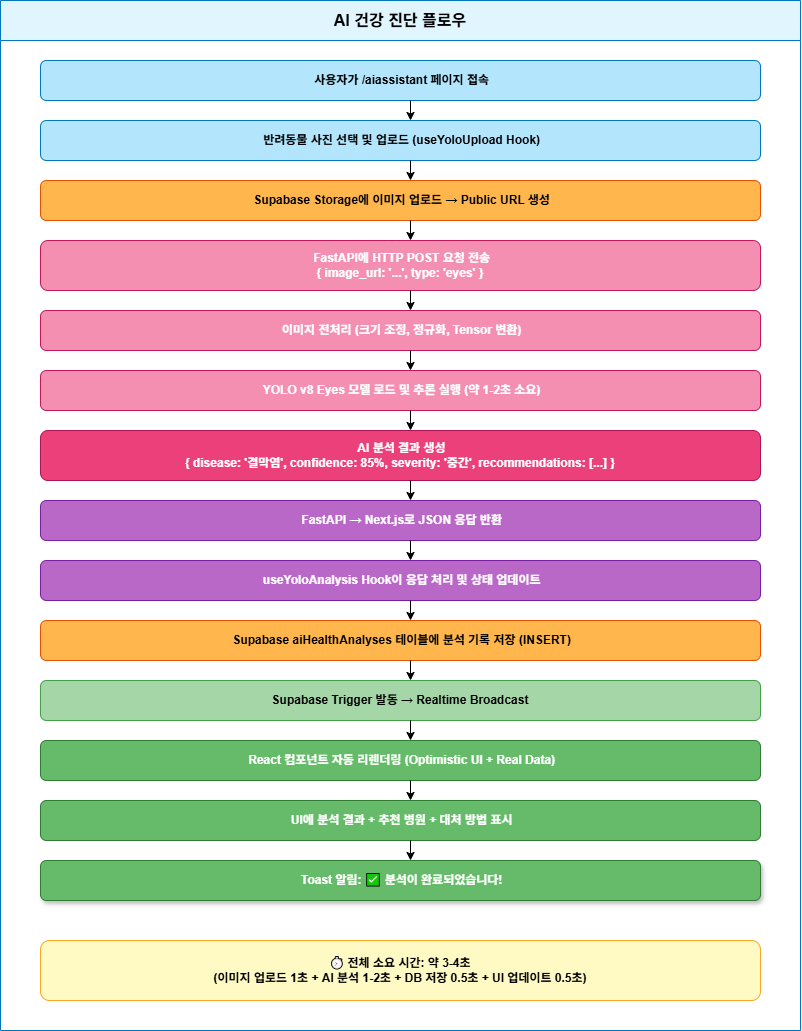

The diagram above was exported from draw.io. Its source (the exported page's mxGraphModel, read from the mxfile embedded in the PNG):
<mxGraphModel dx="2085" dy="1112" grid="1" gridSize="10" guides="1" tooltips="1" connect="1" arrows="1" fold="1" page="1" pageScale="1" pageWidth="827" pageHeight="1169" math="0" shadow="0">
  <root>
    <mxCell id="0" />
    <mxCell id="1" parent="0" />
    <mxCell id="KsC7FU0cKeBvFhjwAjXe-1" value="AI 건강 진단 플로우" style="swimlane;whiteSpace=wrap;html=1;fillColor=#E1F5FE;strokeColor=#0277BD;fontSize=16;fontStyle=1;startSize=40;" vertex="1" parent="1">
      <mxGeometry x="370" y="210" width="800" height="1030" as="geometry" />
    </mxCell>
    <mxCell id="KsC7FU0cKeBvFhjwAjXe-2" value="&amp;nbsp;사용자가 /aiassistant 페이지 접속" style="rounded=1;whiteSpace=wrap;html=1;fillColor=#B3E5FC;strokeColor=#0277BD;fontSize=12;fontStyle=1;" vertex="1" parent="KsC7FU0cKeBvFhjwAjXe-1">
      <mxGeometry x="40" y="60" width="720" height="40" as="geometry" />
    </mxCell>
    <mxCell id="KsC7FU0cKeBvFhjwAjXe-3" value="&amp;nbsp;반려동물 사진 선택 및 업로드 (useYoloUpload Hook)" style="rounded=1;whiteSpace=wrap;html=1;fillColor=#B3E5FC;strokeColor=#0277BD;fontSize=12;fontStyle=1;" vertex="1" parent="KsC7FU0cKeBvFhjwAjXe-1">
      <mxGeometry x="40" y="120" width="720" height="40" as="geometry" />
    </mxCell>
    <mxCell id="KsC7FU0cKeBvFhjwAjXe-4" value="&amp;nbsp;Supabase Storage에 이미지 업로드 → Public URL 생성" style="rounded=1;whiteSpace=wrap;html=1;fillColor=#FFB74D;strokeColor=#E65100;fontSize=12;fontStyle=1;" vertex="1" parent="KsC7FU0cKeBvFhjwAjXe-1">
      <mxGeometry x="40" y="180" width="720" height="40" as="geometry" />
    </mxCell>
    <mxCell id="KsC7FU0cKeBvFhjwAjXe-5" value="&amp;nbsp;FastAPI에 HTTP POST 요청 전송&lt;br&gt;{ image_url: '...', type: 'eyes' }" style="rounded=1;whiteSpace=wrap;html=1;fillColor=#F48FB1;strokeColor=#C2185B;fontColor=#FFFFFF;fontSize=12;fontStyle=1;" vertex="1" parent="KsC7FU0cKeBvFhjwAjXe-1">
      <mxGeometry x="40" y="240" width="720" height="50" as="geometry" />
    </mxCell>
    <mxCell id="KsC7FU0cKeBvFhjwAjXe-6" value="&amp;nbsp;이미지 전처리 (크기 조정, 정규화, Tensor 변환)" style="rounded=1;whiteSpace=wrap;html=1;fillColor=#F48FB1;strokeColor=#C2185B;fontColor=#FFFFFF;fontSize=12;fontStyle=1;" vertex="1" parent="KsC7FU0cKeBvFhjwAjXe-1">
      <mxGeometry x="40" y="310" width="720" height="40" as="geometry" />
    </mxCell>
    <mxCell id="KsC7FU0cKeBvFhjwAjXe-7" value="&amp;nbsp;YOLO v8 Eyes 모델 로드 및 추론 실행 (약 1-2초 소요)" style="rounded=1;whiteSpace=wrap;html=1;fillColor=#F48FB1;strokeColor=#C2185B;fontColor=#FFFFFF;fontSize=12;fontStyle=1;" vertex="1" parent="KsC7FU0cKeBvFhjwAjXe-1">
      <mxGeometry x="40" y="370" width="720" height="40" as="geometry" />
    </mxCell>
    <mxCell id="KsC7FU0cKeBvFhjwAjXe-8" value="&amp;nbsp;AI 분석 결과 생성&lt;br&gt;{ disease: '결막염', confidence: 85%, severity: '중간', recommendations: [...] }" style="rounded=1;whiteSpace=wrap;html=1;fillColor=#EC407A;strokeColor=#AD1457;fontColor=#FFFFFF;fontSize=12;fontStyle=1;" vertex="1" parent="KsC7FU0cKeBvFhjwAjXe-1">
      <mxGeometry x="40" y="430" width="720" height="50" as="geometry" />
    </mxCell>
    <mxCell id="KsC7FU0cKeBvFhjwAjXe-9" value="&amp;nbsp;FastAPI → Next.js로 JSON 응답 반환" style="rounded=1;whiteSpace=wrap;html=1;fillColor=#BA68C8;strokeColor=#7B1FA2;fontColor=#FFFFFF;fontSize=12;fontStyle=1;" vertex="1" parent="KsC7FU0cKeBvFhjwAjXe-1">
      <mxGeometry x="40" y="500" width="720" height="40" as="geometry" />
    </mxCell>
    <mxCell id="KsC7FU0cKeBvFhjwAjXe-10" value="&amp;nbsp;useYoloAnalysis Hook이 응답 처리 및 상태 업데이트" style="rounded=1;whiteSpace=wrap;html=1;fillColor=#BA68C8;strokeColor=#7B1FA2;fontColor=#FFFFFF;fontSize=12;fontStyle=1;" vertex="1" parent="KsC7FU0cKeBvFhjwAjXe-1">
      <mxGeometry x="40" y="560" width="720" height="40" as="geometry" />
    </mxCell>
    <mxCell id="KsC7FU0cKeBvFhjwAjXe-11" value="&amp;nbsp;Supabase aiHealthAnalyses 테이블에 분석 기록 저장 (INSERT)" style="rounded=1;whiteSpace=wrap;html=1;fillColor=#FFB74D;strokeColor=#E65100;fontSize=12;fontStyle=1;" vertex="1" parent="KsC7FU0cKeBvFhjwAjXe-1">
      <mxGeometry x="40" y="620" width="720" height="40" as="geometry" />
    </mxCell>
    <mxCell id="KsC7FU0cKeBvFhjwAjXe-12" value="Supabase Trigger 발동 → Realtime Broadcast" style="rounded=1;whiteSpace=wrap;html=1;fillColor=#A5D6A7;strokeColor=#43A047;fontSize=12;fontStyle=1;" vertex="1" parent="KsC7FU0cKeBvFhjwAjXe-1">
      <mxGeometry x="40" y="680" width="720" height="40" as="geometry" />
    </mxCell>
    <mxCell id="KsC7FU0cKeBvFhjwAjXe-13" value="&amp;nbsp;React 컴포넌트 자동 리렌더링 (Optimistic UI + Real Data)" style="rounded=1;whiteSpace=wrap;html=1;fillColor=#66BB6A;strokeColor=#2E7D32;fontColor=#FFFFFF;fontSize=12;fontStyle=1;" vertex="1" parent="KsC7FU0cKeBvFhjwAjXe-1">
      <mxGeometry x="40" y="740" width="720" height="40" as="geometry" />
    </mxCell>
    <mxCell id="KsC7FU0cKeBvFhjwAjXe-14" value="&amp;nbsp;UI에 분석 결과 + 추천 병원 + 대처 방법 표시" style="rounded=1;whiteSpace=wrap;html=1;fillColor=#66BB6A;strokeColor=#2E7D32;fontColor=#FFFFFF;fontSize=12;fontStyle=1;" vertex="1" parent="KsC7FU0cKeBvFhjwAjXe-1">
      <mxGeometry x="40" y="800" width="720" height="40" as="geometry" />
    </mxCell>
    <mxCell id="KsC7FU0cKeBvFhjwAjXe-15" value="&amp;nbsp;Toast 알림: ✅ 분석이 완료되었습니다!" style="rounded=1;whiteSpace=wrap;html=1;fillColor=#66BB6A;strokeColor=#2E7D32;fontColor=#FFFFFF;fontSize=12;fontStyle=1;shadow=1;" vertex="1" parent="KsC7FU0cKeBvFhjwAjXe-1">
      <mxGeometry x="40" y="860" width="720" height="40" as="geometry" />
    </mxCell>
    <mxCell id="KsC7FU0cKeBvFhjwAjXe-16" value="⏱ 전체 소요 시간: 약 3-4초&#10;(이미지 업로드 1초 + AI 분석 1-2초 + DB 저장 0.5초 + UI 업데이트 0.5초)" style="rounded=1;whiteSpace=wrap;html=1;fillColor=#FFF9C4;strokeColor=#F9A825;fontSize=12;fontStyle=1;align=center;" vertex="1" parent="KsC7FU0cKeBvFhjwAjXe-1">
      <mxGeometry x="40" y="940" width="720" height="60" as="geometry" />
    </mxCell>
    <mxCell id="KsC7FU0cKeBvFhjwAjXe-17" value="" style="endArrow=classic;html=1;rounded=0;fontFamily=Helvetica;fontSize=16;fontColor=default;fontStyle=1;labelBorderColor=none;horizontal=0;" edge="1" parent="KsC7FU0cKeBvFhjwAjXe-1">
      <mxGeometry width="50" height="50" relative="1" as="geometry">
        <mxPoint x="410" y="100" as="sourcePoint" />
        <mxPoint x="410" y="120" as="targetPoint" />
      </mxGeometry>
    </mxCell>
    <mxCell id="KsC7FU0cKeBvFhjwAjXe-18" value="" style="endArrow=classic;html=1;rounded=0;fontFamily=Helvetica;fontSize=16;fontColor=default;fontStyle=1;labelBorderColor=none;horizontal=0;" edge="1" parent="KsC7FU0cKeBvFhjwAjXe-1">
      <mxGeometry width="50" height="50" relative="1" as="geometry">
        <mxPoint x="410" y="160" as="sourcePoint" />
        <mxPoint x="410" y="180" as="targetPoint" />
      </mxGeometry>
    </mxCell>
    <mxCell id="KsC7FU0cKeBvFhjwAjXe-19" value="" style="endArrow=classic;html=1;rounded=0;fontFamily=Helvetica;fontSize=16;fontColor=default;fontStyle=1;labelBorderColor=none;horizontal=0;" edge="1" parent="KsC7FU0cKeBvFhjwAjXe-1">
      <mxGeometry width="50" height="50" relative="1" as="geometry">
        <mxPoint x="410" y="220" as="sourcePoint" />
        <mxPoint x="410" y="240" as="targetPoint" />
      </mxGeometry>
    </mxCell>
    <mxCell id="KsC7FU0cKeBvFhjwAjXe-20" value="" style="endArrow=classic;html=1;rounded=0;fontFamily=Helvetica;fontSize=16;fontColor=default;fontStyle=1;labelBorderColor=none;horizontal=0;" edge="1" parent="KsC7FU0cKeBvFhjwAjXe-1">
      <mxGeometry width="50" height="50" relative="1" as="geometry">
        <mxPoint x="410" y="290" as="sourcePoint" />
        <mxPoint x="410" y="310" as="targetPoint" />
      </mxGeometry>
    </mxCell>
    <mxCell id="KsC7FU0cKeBvFhjwAjXe-21" value="" style="endArrow=classic;html=1;rounded=0;fontFamily=Helvetica;fontSize=16;fontColor=default;fontStyle=1;labelBorderColor=none;horizontal=0;" edge="1" parent="KsC7FU0cKeBvFhjwAjXe-1">
      <mxGeometry width="50" height="50" relative="1" as="geometry">
        <mxPoint x="410" y="350" as="sourcePoint" />
        <mxPoint x="410" y="370" as="targetPoint" />
      </mxGeometry>
    </mxCell>
    <mxCell id="KsC7FU0cKeBvFhjwAjXe-22" value="" style="endArrow=classic;html=1;rounded=0;fontFamily=Helvetica;fontSize=16;fontColor=default;fontStyle=1;labelBorderColor=none;horizontal=0;" edge="1" parent="KsC7FU0cKeBvFhjwAjXe-1">
      <mxGeometry width="50" height="50" relative="1" as="geometry">
        <mxPoint x="410" y="410" as="sourcePoint" />
        <mxPoint x="410" y="430" as="targetPoint" />
      </mxGeometry>
    </mxCell>
    <mxCell id="KsC7FU0cKeBvFhjwAjXe-23" value="" style="endArrow=classic;html=1;rounded=0;fontFamily=Helvetica;fontSize=16;fontColor=default;fontStyle=1;labelBorderColor=none;horizontal=0;" edge="1" parent="KsC7FU0cKeBvFhjwAjXe-1">
      <mxGeometry width="50" height="50" relative="1" as="geometry">
        <mxPoint x="410" y="480" as="sourcePoint" />
        <mxPoint x="410" y="500" as="targetPoint" />
      </mxGeometry>
    </mxCell>
    <mxCell id="KsC7FU0cKeBvFhjwAjXe-24" value="" style="endArrow=classic;html=1;rounded=0;fontFamily=Helvetica;fontSize=16;fontColor=default;fontStyle=1;labelBorderColor=none;horizontal=0;" edge="1" parent="KsC7FU0cKeBvFhjwAjXe-1">
      <mxGeometry width="50" height="50" relative="1" as="geometry">
        <mxPoint x="410" y="540" as="sourcePoint" />
        <mxPoint x="410" y="560" as="targetPoint" />
      </mxGeometry>
    </mxCell>
    <mxCell id="KsC7FU0cKeBvFhjwAjXe-25" value="" style="endArrow=classic;html=1;rounded=0;fontFamily=Helvetica;fontSize=16;fontColor=default;fontStyle=1;labelBorderColor=none;horizontal=0;" edge="1" parent="KsC7FU0cKeBvFhjwAjXe-1">
      <mxGeometry width="50" height="50" relative="1" as="geometry">
        <mxPoint x="410" y="600" as="sourcePoint" />
        <mxPoint x="410" y="620" as="targetPoint" />
      </mxGeometry>
    </mxCell>
    <mxCell id="KsC7FU0cKeBvFhjwAjXe-26" value="" style="endArrow=classic;html=1;rounded=0;fontFamily=Helvetica;fontSize=16;fontColor=default;fontStyle=1;labelBorderColor=none;horizontal=0;" edge="1" parent="KsC7FU0cKeBvFhjwAjXe-1">
      <mxGeometry width="50" height="50" relative="1" as="geometry">
        <mxPoint x="410" y="660" as="sourcePoint" />
        <mxPoint x="410" y="680" as="targetPoint" />
      </mxGeometry>
    </mxCell>
    <mxCell id="KsC7FU0cKeBvFhjwAjXe-27" value="" style="endArrow=classic;html=1;rounded=0;fontFamily=Helvetica;fontSize=16;fontColor=default;fontStyle=1;labelBorderColor=none;horizontal=0;" edge="1" parent="KsC7FU0cKeBvFhjwAjXe-1">
      <mxGeometry width="50" height="50" relative="1" as="geometry">
        <mxPoint x="410" y="720" as="sourcePoint" />
        <mxPoint x="410" y="740" as="targetPoint" />
      </mxGeometry>
    </mxCell>
    <mxCell id="KsC7FU0cKeBvFhjwAjXe-28" value="" style="endArrow=classic;html=1;rounded=0;fontFamily=Helvetica;fontSize=16;fontColor=default;fontStyle=1;labelBorderColor=none;horizontal=0;" edge="1" parent="KsC7FU0cKeBvFhjwAjXe-1">
      <mxGeometry width="50" height="50" relative="1" as="geometry">
        <mxPoint x="410" y="780" as="sourcePoint" />
        <mxPoint x="410" y="800" as="targetPoint" />
      </mxGeometry>
    </mxCell>
    <mxCell id="KsC7FU0cKeBvFhjwAjXe-29" value="" style="endArrow=classic;html=1;rounded=0;fontFamily=Helvetica;fontSize=16;fontColor=default;fontStyle=1;labelBorderColor=none;horizontal=0;" edge="1" parent="KsC7FU0cKeBvFhjwAjXe-1">
      <mxGeometry width="50" height="50" relative="1" as="geometry">
        <mxPoint x="410" y="840" as="sourcePoint" />
        <mxPoint x="410" y="860" as="targetPoint" />
      </mxGeometry>
    </mxCell>
  </root>
</mxGraphModel>